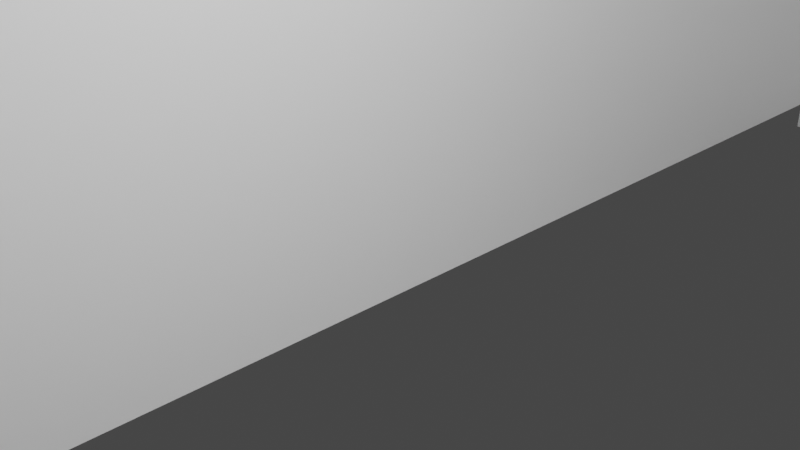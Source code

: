 # Source: house1.blend  (saved by Blender 2.83.19; exported with 4.5.12 LTS)
import bpy
from mathutils import Matrix  # noqa: F401  (used for matrix-valued properties, if any)

bpy.ops.wm.read_factory_settings(use_empty=True)
scene = bpy.context.scene
scene.name = 'Scene'

# ---- collections
col_collection = bpy.data.collections.new('Collection'); scene.collection.children.link(col_collection)
col_walls = bpy.data.collections.new('Walls'); scene.collection.children.link(col_walls)
col_images = bpy.data.collections.new('Images'); col_walls.children.link(col_images)
col_roof = bpy.data.collections.new('Roof'); scene.collection.children.link(col_roof)
col_roof_sides = bpy.data.collections.new('Roof sides'); col_roof.children.link(col_roof_sides)
col_roof_side_1 = bpy.data.collections.new('Roof side 1'); col_roof_sides.children.link(col_roof_side_1)
col_roof_side_2 = bpy.data.collections.new('Roof side 2'); col_roof_sides.children.link(col_roof_side_2)

# ---- images (referenced by path relative to the original .blend; pixels are not part of the script)
import os
ASSET_DIR = os.environ.get("B2B_ASSET_DIR", "")  # directory of the original .blend (textures are referenced by path, not embedded)
HERE = os.path.dirname(os.path.abspath(__file__))  # packed textures are extracted next to this script under _unpacked/

def load_image(name, relpath, width, height, colorspace="sRGB"):
    """Load a texture the original file referenced (path relative to the .blend, or extracted next to this script)."""
    p = next((c for c in (os.path.join(HERE, relpath), os.path.join(ASSET_DIR, relpath)) if relpath and os.path.exists(c)), "")
    if p:
        img = bpy.data.images.load(p, check_existing=True)
        img.name = name
    else:  # same state as the original file: an image datablock whose file is absent (Cycles renders it pink)
        img = bpy.data.images.new(name, width, height)
        img.source = "FILE"
        img.filepath = "//" + (relpath or name)
    img.colorspace_settings.name = colorspace
    return img
img_material_normal = load_image('Material Normal', '', 1024, 1024, 'Non-Color')

# ---- materials (node trees are filled in below, after node groups)
mat_material = bpy.data.materials.new('Material')
mat_material.alpha_threshold = 0.0
mat_material.use_transparent_shadow = False
mat_material.line_color = (0.0, 0.0, 0.0, 1.0)

# ---- material node trees
mat_material.use_nodes = True; mat_material.node_tree.nodes.clear()
_N = mat_material.node_tree.nodes; _L = mat_material.node_tree.links
n0 = _N.new('ShaderNodeOutputMaterial'); n0.name = 'Material Output'; n0.location = (300, 300)
n1 = _N.new('ShaderNodeBsdfPrincipled'); n1.name = 'Principled BSDF'; n1.location = (10, 300)
n1.distribution = 'GGX'
n1.subsurface_method = 'BURLEY'
n1.inputs[2].default_value = 0.4
n1.inputs[3].default_value = 1.45
n1.inputs[27].default_value = (0.0, 0.0, 0.0, 1.0)
n1.inputs[28].default_value = 1.0
n2 = _N.new('ShaderNodeTexImage'); n2.name = 'Image Texture'; n2.location = (-480, -140)
n2.image = img_material_normal
n3 = _N.new('ShaderNodeNormalMap'); n3.name = 'Normal Map'; n3.location = (-190, -100)
_L.new(n1.outputs[0], n0.inputs[0])
_L.new(n2.outputs[0], n3.inputs[1])
_L.new(n3.outputs[0], n1.inputs[5])
n0.is_active_output = True

# ---- world
world_world = bpy.data.worlds.new('World'); scene.world = world_world
world_world.use_nodes = True; world_world.node_tree.nodes.clear()
_N = world_world.node_tree.nodes; _L = world_world.node_tree.links
n0 = _N.new('ShaderNodeOutputWorld'); n0.name = 'World Output'; n0.location = (300, 300)
n1 = _N.new('ShaderNodeBackground'); n1.name = 'Background'; n1.location = (10, 300)
n1.inputs[0].default_value = (0.05088, 0.05088, 0.05088, 1.0)
_L.new(n1.outputs[0], n0.inputs[0])
n0.is_active_output = True
world_world.color = (0.05088, 0.05088, 0.05088)
world_world.use_sun_shadow = False
world_world.sun_shadow_jitter_overblur = 0.0

# ---- cameras
cam_camera = bpy.data.cameras.new('Camera')
cam_camera.clip_end = 100.0
cam_camera.ortho_scale = 7.314

# ---- lights
light_light = bpy.data.lights.new('Light', 'POINT')
light_light.transmission_factor = 0.0
light_light.energy = 1000.0
light_light.shadow_soft_size = 0.1
light_light.shadow_maximum_resolution = 0.006
light_light.use_absolute_resolution = True
light_light_001 = bpy.data.lights.new('Light.001', 'POINT')
light_light_001.transmission_factor = 0.0
light_light_001.energy = 1000.0
light_light_001.shadow_soft_size = 0.1
light_light_001.shadow_maximum_resolution = 0.006
light_light_001.use_absolute_resolution = True
light_light_002 = bpy.data.lights.new('Light.002', 'POINT')
light_light_002.transmission_factor = 0.0
light_light_002.energy = 1000.0
light_light_002.shadow_soft_size = 0.1
light_light_002.shadow_maximum_resolution = 0.006
light_light_002.use_absolute_resolution = True

# ---- meshes
me_cube_003 = bpy.data.meshes.new('Cube.003')
me_cube_003.from_pydata([(1.0, 1.0, 1.0), (1.0, 1.0, -1.0), (1.0, -1.0, 1.0), (1.0, -1.0, -1.0), (-1.0, 1.0, 1.0), (-1.0, 1.0, -1.0), (-1.0, -1.0, 1.0), (-1.0, -1.0, -1.0)], [], [(0, 4, 6, 2), (3, 2, 6, 7), (7, 6, 4, 5), (5, 1, 3, 7), (1, 0, 2, 3), (5, 4, 0, 1)])
_uv = me_cube_003.uv_layers.new(name='UVMap')
_uv.uv.foreach_set('vector', [0.625, 0.5, 0.875, 0.5, 0.875, 0.75, 0.625, 0.75, 0.375, 0.75, 0.625, 0.75, 0.625, 1.0, 0.375, 1.0, 0.375, 0.0, 0.625, 0.0, 0.625, 0.25, 0.375, 0.25, 0.125, 0.5, 0.375, 0.5, 0.375, 0.75, 0.125, 0.75, 0.375, 0.5, 0.625, 0.5, 0.625, 0.75, 0.375, 0.75, 0.375, 0.25, 0.625, 0.25, 0.625, 0.5, 0.375, 0.5])
me_cube_003.materials.append(mat_material)
me_cube_003.use_remesh_preserve_volume = False
me_cube_003.use_remesh_preserve_attributes = False
me_cube_003.use_mirror_vertex_groups = False
me_cube_003.update()
me_cube = bpy.data.meshes.new('Cube')
me_cube.from_pydata([(1.0, 1.0, 1.0), (1.0, 1.0, -1.0), (1.0, -1.0, 1.0), (1.0, -1.0, -1.0), (-1.0, 1.0, 1.0), (-1.0, 1.0, -1.0), (-1.0, -1.0, 1.0), (-1.0, -1.0, -1.0)], [], [(0, 4, 6, 2), (3, 2, 6, 7), (7, 6, 4, 5), (5, 1, 3, 7), (1, 0, 2, 3), (5, 4, 0, 1)])
_uv = me_cube.uv_layers.new(name='UVMap')
_uv.uv.foreach_set('vector', [0.625, 0.5, 0.875, 0.5, 0.875, 0.75, 0.625, 0.75, 0.375, 0.75, 0.625, 0.75, 0.625, 1.0, 0.375, 1.0, 0.375, 0.0, 0.625, 0.0, 0.625, 0.25, 0.375, 0.25, 0.125, 0.5, 0.375, 0.5, 0.375, 0.75, 0.125, 0.75, 0.375, 0.5, 0.625, 0.5, 0.625, 0.75, 0.375, 0.75, 0.375, 0.25, 0.625, 0.25, 0.625, 0.5, 0.375, 0.5])
me_cube.materials.append(mat_material)
me_cube.use_remesh_preserve_volume = False
me_cube.use_remesh_preserve_attributes = False
me_cube.use_mirror_vertex_groups = False
me_cube.update()
me_plane_002 = bpy.data.meshes.new('Plane.002')
me_plane_002.from_pydata([(-1.0, -1.0, 0.0), (1.0, -1.0, 0.0), (-1.0, 1.0, 0.0), (1.0, 1.0, 0.0)], [], [(0, 1, 3, 2)])
_uv = me_plane_002.uv_layers.new(name='UVMap')
_uv.uv.foreach_set('vector', [0.0, 0.0, 1.0, 0.0, 1.0, 1.0, 0.0, 1.0])
me_plane_002.use_remesh_fix_poles = True
me_plane_002.use_remesh_preserve_attributes = False
me_plane_002.use_mirror_vertex_groups = False
me_plane_002.update()
me_plane_001 = bpy.data.meshes.new('Plane.001')
me_plane_001.from_pydata([(-1.0, -1.0, 0.0), (1.0, -1.0, 0.0), (-1.0, 1.0, 0.0), (1.0, 1.0, 0.0)], [], [(0, 1, 3, 2)])
_uv = me_plane_001.uv_layers.new(name='UVMap')
_uv.uv.foreach_set('vector', [0.0, 0.0, 1.0, 0.0, 1.0, 1.0, 0.0, 1.0])
me_plane_001.use_remesh_fix_poles = True
me_plane_001.use_remesh_preserve_attributes = False
me_plane_001.use_mirror_vertex_groups = False
me_plane_001.update()
me_plane_005 = bpy.data.meshes.new('Plane.005')
me_plane_005.from_pydata([(-1.0, -1.0, 0.0), (1.0, -1.0, 0.0), (-1.0, 1.0, 0.0), (1.0, 1.0, 0.0)], [], [(0, 1, 3, 2)])
_uv = me_plane_005.uv_layers.new(name='UVMap')
_uv.uv.foreach_set('vector', [0.0, 0.0, 1.0, 0.0, 1.0, 1.0, 0.0, 1.0])
me_plane_005.use_remesh_fix_poles = True
me_plane_005.use_remesh_preserve_attributes = False
me_plane_005.use_mirror_vertex_groups = False
me_plane_005.update()
me_plane_006 = bpy.data.meshes.new('Plane.006')
me_plane_006.from_pydata([(-1.0, -1.0, 0.0), (1.0, -1.0, 0.0), (-1.0, 1.0, 0.0), (1.0, 1.0, 0.0)], [], [(0, 1, 3, 2)])
_uv = me_plane_006.uv_layers.new(name='UVMap')
_uv.uv.foreach_set('vector', [0.0, 0.0, 1.0, 0.0, 1.0, 1.0, 0.0, 1.0])
me_plane_006.use_remesh_fix_poles = True
me_plane_006.use_remesh_preserve_attributes = False
me_plane_006.use_mirror_vertex_groups = False
me_plane_006.update()
me_plane_007 = bpy.data.meshes.new('Plane.007')
me_plane_007.from_pydata([(-1.0, -1.0, 0.0), (1.0, -1.0, 0.0), (-1.0, 1.0, 0.0), (1.0, 1.0, 0.0)], [], [(0, 1, 3, 2)])
_uv = me_plane_007.uv_layers.new(name='UVMap')
_uv.uv.foreach_set('vector', [0.0, 0.0, 1.0, 0.0, 1.0, 1.0, 0.0, 1.0])
me_plane_007.use_remesh_fix_poles = True
me_plane_007.use_remesh_preserve_attributes = False
me_plane_007.use_mirror_vertex_groups = False
me_plane_007.update()
me_plane_016 = bpy.data.meshes.new('Plane.016')
me_plane_016.from_pydata([(-1.0, -1.0, 0.0), (1.0, -1.0, 0.0), (-1.0, 1.0, 0.0), (1.0, 1.0, 0.0)], [], [(0, 1, 3, 2)])
_uv = me_plane_016.uv_layers.new(name='UVMap')
_uv.uv.foreach_set('vector', [0.0, 0.0, 1.0, 0.0, 1.0, 1.0, 0.0, 1.0])
me_plane_016.use_remesh_fix_poles = True
me_plane_016.use_remesh_preserve_attributes = False
me_plane_016.use_mirror_vertex_groups = False
me_plane_016.update()
me_plane_018 = bpy.data.meshes.new('Plane.018')
me_plane_018.from_pydata([(-1.0, -1.0, 0.0), (-1.725, 0.4696, 0.02166), (-1.0, 1.0, 0.0), (1.0, 1.0, 0.0)], [], [(0, 1, 3, 2)])
_uv = me_plane_018.uv_layers.new(name='UVMap')
_uv.uv.foreach_set('vector', [0.0, 0.0, 1.0, 0.0, 1.0, 1.0, 0.0, 1.0])
me_plane_018.use_remesh_fix_poles = True
me_plane_018.use_remesh_preserve_attributes = False
me_plane_018.use_mirror_vertex_groups = False
me_plane_018.update()
me_plane_020 = bpy.data.meshes.new('Plane.020')
me_plane_020.from_pydata([(-1.0, -1.0, 0.0), (-1.725, 0.4696, 0.02166), (-1.0, 1.0, 0.0), (1.0, 1.0, 0.0)], [], [(0, 1, 3, 2)])
_uv = me_plane_020.uv_layers.new(name='UVMap')
_uv.uv.foreach_set('vector', [0.0, 0.0, 1.0, 0.0, 1.0, 1.0, 0.0, 1.0])
me_plane_020.use_remesh_fix_poles = True
me_plane_020.use_remesh_preserve_attributes = False
me_plane_020.use_mirror_vertex_groups = False
me_plane_020.update()
me_plane_026 = bpy.data.meshes.new('Plane.026')
me_plane_026.from_pydata([(-1.0, -1.0, 0.0), (1.0, -1.0, 0.0), (-1.0, 1.0, 0.0), (1.0, 1.0, 0.0)], [], [(0, 1, 3, 2)])
_uv = me_plane_026.uv_layers.new(name='UVMap')
_uv.uv.foreach_set('vector', [0.0, 0.0, 1.0, 0.0, 1.0, 1.0, 0.0, 1.0])
me_plane_026.use_remesh_fix_poles = True
me_plane_026.use_remesh_preserve_attributes = False
me_plane_026.use_mirror_vertex_groups = False
me_plane_026.update()
me_plane_025 = bpy.data.meshes.new('Plane.025')
me_plane_025.from_pydata([(-1.0, -1.0, 0.0), (-1.725, 0.4696, 0.02166), (-1.0, 1.0, 0.0), (1.0, 1.0, 0.0)], [], [(0, 1, 3, 2)])
_uv = me_plane_025.uv_layers.new(name='UVMap')
_uv.uv.foreach_set('vector', [0.0, 0.0, 1.0, 0.0, 1.0, 1.0, 0.0, 1.0])
me_plane_025.use_remesh_fix_poles = True
me_plane_025.use_remesh_preserve_attributes = False
me_plane_025.use_mirror_vertex_groups = False
me_plane_025.update()
me_plane_024 = bpy.data.meshes.new('Plane.024')
me_plane_024.from_pydata([(-1.0, -1.0, 0.0), (-1.725, 0.4696, 0.02166), (-1.0, 1.0, 0.0), (1.0, 1.0, 0.0)], [], [(0, 1, 3, 2)])
_uv = me_plane_024.uv_layers.new(name='UVMap')
_uv.uv.foreach_set('vector', [0.0, 0.0, 1.0, 0.0, 1.0, 1.0, 0.0, 1.0])
me_plane_024.use_remesh_fix_poles = True
me_plane_024.use_remesh_preserve_attributes = False
me_plane_024.use_mirror_vertex_groups = False
me_plane_024.update()

# ---- objects
ob_light = bpy.data.objects.new('Light', light_light)
ob_camera = bpy.data.objects.new('Camera', cam_camera)
ob_light_001 = bpy.data.objects.new('Light.001', light_light_001)
ob_light_002 = bpy.data.objects.new('Light.002', light_light_002)
ob_wall_4 = bpy.data.objects.new('Wall 4', me_cube_003)
ob_wall_3 = bpy.data.objects.new('Wall 3', me_cube)
ob_wall_2 = bpy.data.objects.new('Wall 2', me_plane_002)
ob_wall_1 = bpy.data.objects.new('Wall 1', me_plane_001)
ob_brickwall_001 = bpy.data.objects.new('BrickWall.001', None)
ob_brickwall_002 = bpy.data.objects.new('BrickWall.002', None)
ob_brickwall_003 = bpy.data.objects.new('BrickWall.003', None)
ob_brickwall_004 = bpy.data.objects.new('BrickWall.004', None)
ob_brickwall_005 = bpy.data.objects.new('BrickWall.005', None)
ob_brickwall_006 = bpy.data.objects.new('BrickWall.006', None)
ob_brickwall_007 = bpy.data.objects.new('BrickWall.007', None)
ob_brickwall_008 = bpy.data.objects.new('BrickWall.008', None)
ob_brickwall_009 = bpy.data.objects.new('BrickWall.009', None)
ob_brickwall_010 = bpy.data.objects.new('BrickWall.010', None)
ob_brickwall_011 = bpy.data.objects.new('BrickWall.011', None)
ob_brickwall_012 = bpy.data.objects.new('BrickWall.012', None)
ob_brickwall_013 = bpy.data.objects.new('BrickWall.013', None)
ob_brickwall_014 = bpy.data.objects.new('BrickWall.014', None)
ob_brickwall_015 = bpy.data.objects.new('BrickWall.015', None)
ob_brickwall_016 = bpy.data.objects.new('BrickWall.016', None)
ob_roof_2 = bpy.data.objects.new('Roof 2', me_plane_005)
ob_roof_1 = bpy.data.objects.new('Roof 1', me_plane_006)
ob_plane = bpy.data.objects.new('Plane', me_plane_007)
ob_plane_001 = bpy.data.objects.new('Plane.001', me_plane_016)
ob_plane_002 = bpy.data.objects.new('Plane.002', me_plane_018)
ob_plane_004 = bpy.data.objects.new('Plane.004', me_plane_020)
ob_plane_006 = bpy.data.objects.new('Plane.006', me_plane_026)
ob_plane_005 = bpy.data.objects.new('Plane.005', me_plane_025)
ob_plane_003 = bpy.data.objects.new('Plane.003', me_plane_024)

# ---- transforms, parenting, visibility, modifiers, constraints
ob_light.location = (4.076, 1.005, 5.904)
ob_light.rotation_euler = (0.6503, 0.05522, 1.866)
ob_light.lock_rotations_4d = False
ob_light.empty_display_type = 'ARROWS'
ob_light.color = (0.0, 0.0, 0.0, 0.0)
ob_light.lineart.crease_threshold = 0.0
ob_camera.location = (7.359, -6.926, 4.958)
ob_camera.rotation_euler = (1.109, 0.0, 0.8149)
ob_camera.lock_rotations_4d = False
ob_camera.empty_display_type = 'ARROWS'
ob_camera.color = (0.0, 0.0, 0.0, 0.0)
ob_camera.display_type = 'WIRE'
ob_camera.lineart.crease_threshold = 0.0
ob_light_001.location = (4.076, 1.005, 5.904)
ob_light_001.rotation_euler = (0.6503, 0.05522, 1.866)
ob_light_001.lock_rotations_4d = False
ob_light_001.empty_display_type = 'ARROWS'
ob_light_001.color = (0.0, 0.0, 0.0, 0.0)
ob_light_001.lineart.crease_threshold = 0.0
ob_light_002.location = (4.076, 1.005, 5.904)
ob_light_002.rotation_euler = (0.6503, 0.05522, 1.866)
ob_light_002.lock_rotations_4d = False
ob_light_002.empty_display_type = 'ARROWS'
ob_light_002.color = (0.0, 0.0, 0.0, 0.0)
ob_light_002.lineart.crease_threshold = 0.0
ob_wall_4.location = (16.4, -0.6657, 9.238)
ob_wall_4.scale = (-0.2242, 17.76, 13.17)
ob_wall_4.lock_rotations_4d = False
ob_wall_4.empty_display_type = 'ARROWS'
ob_wall_4.lineart.crease_threshold = 0.0
ob_wall_3.location = (-4.077, -0.6729, 9.238)
ob_wall_3.scale = (-0.2242, 17.76, 13.17)
ob_wall_3.lock_rotations_4d = False
ob_wall_3.empty_display_type = 'ARROWS'
ob_wall_3.lineart.crease_threshold = 0.0
ob_wall_2.location = (6.263, 16.99, 8.855)
ob_wall_2.rotation_euler = (1.56, -0.0, 0.0)
ob_wall_2.scale = (10.37, 13.55, 1.003)
ob_wall_2.lineart.crease_threshold = 0.0
ob_wall_1.location = (6.263, -18.51, 8.855)
ob_wall_1.rotation_euler = (1.56, -0.0, 0.0)
ob_wall_1.scale = (10.37, 13.55, 1.003)
ob_wall_1.lineart.crease_threshold = 0.0
ob_brickwall_001.location = (14.12, 17.35, 7.562)
ob_brickwall_001.rotation_euler = (1.571, 0.0, 0.0)
ob_brickwall_001.empty_display_type = 'IMAGE'
ob_brickwall_001.empty_display_size = 20.97
ob_brickwall_001.empty_image_offset = (-0.8808, -0.8808)
ob_brickwall_001.lineart.crease_threshold = 0.0
ob_brickwall_002.location = (14.12, 17.41, 20.93)
ob_brickwall_002.rotation_euler = (1.571, 0.0, 0.0)
ob_brickwall_002.empty_display_type = 'IMAGE'
ob_brickwall_002.empty_display_size = 20.97
ob_brickwall_002.empty_image_offset = (-0.8808, -0.8808)
ob_brickwall_002.lineart.crease_threshold = 0.0
ob_brickwall_003.location = (-4.472, 16.93, 20.85)
ob_brickwall_003.rotation_euler = (1.571, 0.0, 1.571)
ob_brickwall_003.empty_display_type = 'IMAGE'
ob_brickwall_003.empty_display_size = 17.84
ob_brickwall_003.empty_image_offset = (-0.9614, -0.8565)
ob_brickwall_003.lineart.crease_threshold = 0.0
ob_brickwall_004.location = (-4.472, -0.9563, 20.85)
ob_brickwall_004.rotation_euler = (1.571, 0.0, 1.571)
ob_brickwall_004.empty_display_type = 'IMAGE'
ob_brickwall_004.empty_display_size = 18.57
ob_brickwall_004.empty_image_offset = (-0.9629, -0.8515)
ob_brickwall_004.lineart.crease_threshold = 0.0
ob_brickwall_005.location = (-4.498, 16.87, 9.578)
ob_brickwall_005.rotation_euler = (1.571, 0.0, 1.571)
ob_brickwall_005.empty_display_type = 'IMAGE'
ob_brickwall_005.empty_display_size = 17.84
ob_brickwall_005.empty_image_offset = (-0.9614, -0.8565)
ob_brickwall_005.lineart.crease_threshold = 0.0
ob_brickwall_006.location = (-4.472, -0.9492, 9.578)
ob_brickwall_006.rotation_euler = (1.571, 0.0, 1.571)
ob_brickwall_006.empty_display_type = 'IMAGE'
ob_brickwall_006.empty_display_size = 18.51
ob_brickwall_006.empty_image_offset = (-0.9628, -0.8377)
ob_brickwall_006.lineart.crease_threshold = 0.0
ob_brickwall_007.location = (14.12, -18.93, 7.562)
ob_brickwall_007.rotation_euler = (1.571, 0.0, 0.0)
ob_brickwall_007.empty_display_type = 'IMAGE'
ob_brickwall_007.empty_display_size = 20.97
ob_brickwall_007.empty_image_offset = (-0.8808, -0.8808)
ob_brickwall_007.lineart.crease_threshold = 0.0
ob_brickwall_008.location = (14.12, -18.87, 20.93)
ob_brickwall_008.rotation_euler = (1.571, 0.0, 0.0)
ob_brickwall_008.empty_display_type = 'IMAGE'
ob_brickwall_008.empty_display_size = 20.97
ob_brickwall_008.empty_image_offset = (-0.8808, -0.8808)
ob_brickwall_008.lineart.crease_threshold = 0.0
ob_brickwall_009.location = (16.83, 16.93, 20.85)
ob_brickwall_009.rotation_euler = (1.571, 0.0, 1.571)
ob_brickwall_009.empty_display_type = 'IMAGE'
ob_brickwall_009.empty_display_size = 17.84
ob_brickwall_009.empty_image_offset = (-0.9614, -0.8565)
ob_brickwall_009.lineart.crease_threshold = 0.0
ob_brickwall_010.location = (16.83, -0.9563, 20.85)
ob_brickwall_010.rotation_euler = (1.571, 0.0, 1.571)
ob_brickwall_010.empty_display_type = 'IMAGE'
ob_brickwall_010.empty_display_size = 18.6
ob_brickwall_010.empty_image_offset = (-0.963, -0.8624)
ob_brickwall_010.lineart.crease_threshold = 0.0
ob_brickwall_011.location = (16.81, 16.87, 9.578)
ob_brickwall_011.rotation_euler = (1.571, 0.0, 1.571)
ob_brickwall_011.empty_display_type = 'IMAGE'
ob_brickwall_011.empty_display_size = 17.84
ob_brickwall_011.empty_image_offset = (-0.9614, -0.8565)
ob_brickwall_011.lineart.crease_threshold = 0.0
ob_brickwall_012.location = (16.83, -0.9492, 9.578)
ob_brickwall_012.rotation_euler = (1.571, 0.0, 1.571)
ob_brickwall_012.empty_display_type = 'IMAGE'
ob_brickwall_012.empty_display_size = 18.69
ob_brickwall_012.empty_image_offset = (-0.9631, -0.863)
ob_brickwall_012.lineart.crease_threshold = 0.0
ob_brickwall_013.location = (16.81, 16.87, 2.146)
ob_brickwall_013.rotation_euler = (1.571, 0.0, 1.571)
ob_brickwall_013.empty_display_type = 'IMAGE'
ob_brickwall_013.empty_display_size = 17.84
ob_brickwall_013.empty_image_offset = (-0.9614, -0.8565)
ob_brickwall_013.lineart.crease_threshold = 0.0
ob_brickwall_014.location = (16.83, -0.9492, 2.146)
ob_brickwall_014.rotation_euler = (1.571, 0.0, 1.571)
ob_brickwall_014.empty_display_type = 'IMAGE'
ob_brickwall_014.empty_display_size = 18.69
ob_brickwall_014.empty_image_offset = (-0.9631, -0.863)
ob_brickwall_014.lineart.crease_threshold = 0.0
ob_brickwall_015.location = (-4.498, 16.87, 1.894)
ob_brickwall_015.rotation_euler = (1.571, 0.0, 1.571)
ob_brickwall_015.empty_display_type = 'IMAGE'
ob_brickwall_015.empty_display_size = 17.84
ob_brickwall_015.empty_image_offset = (-0.9614, -0.8565)
ob_brickwall_015.lineart.crease_threshold = 0.0
ob_brickwall_016.location = (-4.472, -0.9492, 1.894)
ob_brickwall_016.rotation_euler = (1.571, 0.0, 1.571)
ob_brickwall_016.empty_display_type = 'IMAGE'
ob_brickwall_016.empty_display_size = 18.51
ob_brickwall_016.empty_image_offset = (-0.9628, -0.8377)
ob_brickwall_016.lineart.crease_threshold = 0.0
ob_roof_2.location = (6.164, 13.33, 26.24)
ob_roof_2.rotation_euler = (-0.7994, -0.0, 0.0)
ob_roof_2.scale = (10.41, 5.398, 7.089)
ob_roof_2.lock_rotation = (True, False, False)
ob_roof_2.lineart.crease_threshold = 0.0
ob_roof_1.location = (6.164, -14.55, 26.24)
ob_roof_1.rotation_euler = (-0.7994, -6.283, 9.427)
ob_roof_1.scale = (10.41, 5.398, 7.089)
ob_roof_1.lock_rotation = (True, False, True)
ob_roof_1.lineart.crease_threshold = 0.0
ob_plane.location = (6.179, -0.6508, 30.14)
ob_plane.scale = (10.47, 10.3, 1.0)
ob_plane.lineart.crease_threshold = 0.0
ob_plane_001.location = (16.48, -0.6834, 24.89)
ob_plane_001.rotation_euler = (-1.575, 0.0, -1.571)
ob_plane_001.scale = (10.28, 5.279, 1.003)
ob_plane_001.lineart.crease_threshold = 0.0
ob_plane_002.location = (16.48, -0.6834, 24.89)
ob_plane_002.rotation_euler = (-1.571, 0.0, -1.571)
ob_plane_002.scale = (10.28, 5.279, 1.003)
ob_plane_002.lineart.crease_threshold = 0.0
ob_plane_004.location = (16.48, -0.6834, 24.89)
ob_plane_004.rotation_euler = (-1.571, 0.0, -4.713)
ob_plane_004.scale = (10.28, 5.279, 1.003)
ob_plane_004.lineart.crease_threshold = 0.0
ob_plane_006.location = (-4.22, -0.6834, 24.89)
ob_plane_006.rotation_euler = (-1.575, 0.0, -1.571)
ob_plane_006.scale = (10.28, 5.279, 1.003)
ob_plane_006.lineart.crease_threshold = 0.0
ob_plane_005.location = (-4.22, -0.6834, 24.89)
ob_plane_005.rotation_euler = (-1.571, 0.0, -1.571)
ob_plane_005.scale = (10.28, 5.279, 1.003)
ob_plane_005.lineart.crease_threshold = 0.0
ob_plane_003.location = (-4.22, -0.6834, 24.89)
ob_plane_003.rotation_euler = (-1.571, 0.0, -4.713)
ob_plane_003.scale = (10.28, 5.279, 1.003)
ob_plane_003.lineart.crease_threshold = 0.0

# ---- collection membership
col_collection.objects.link(ob_light)
col_collection.objects.link(ob_camera)
col_collection.objects.link(ob_light_001)
col_collection.objects.link(ob_light_002)
col_walls.objects.link(ob_wall_4)
col_walls.objects.link(ob_wall_3)
col_walls.objects.link(ob_wall_2)
col_walls.objects.link(ob_wall_1)
col_images.objects.link(ob_brickwall_001)
col_images.objects.link(ob_brickwall_002)
col_images.objects.link(ob_brickwall_003)
col_images.objects.link(ob_brickwall_004)
col_images.objects.link(ob_brickwall_005)
col_images.objects.link(ob_brickwall_006)
col_images.objects.link(ob_brickwall_007)
col_images.objects.link(ob_brickwall_008)
col_images.objects.link(ob_brickwall_009)
col_images.objects.link(ob_brickwall_010)
col_images.objects.link(ob_brickwall_011)
col_images.objects.link(ob_brickwall_012)
col_images.objects.link(ob_brickwall_013)
col_images.objects.link(ob_brickwall_014)
col_images.objects.link(ob_brickwall_015)
col_images.objects.link(ob_brickwall_016)
col_roof.objects.link(ob_roof_2)
col_roof.objects.link(ob_roof_1)
col_roof.objects.link(ob_plane)
col_roof_side_1.objects.link(ob_plane_001)
col_roof_side_1.objects.link(ob_plane_002)
col_roof_side_1.objects.link(ob_plane_004)
col_roof_side_2.objects.link(ob_plane_006)
col_roof_side_2.objects.link(ob_plane_005)
col_roof_side_2.objects.link(ob_plane_003)

# ---- scene / render settings (as saved in the file)
scene.camera = ob_camera
scene.frame_start = 1; scene.frame_end = 250; scene.frame_set(0)
scene.render.engine = 'BLENDER_EEVEE_NEXT'
scene.cycles.use_denoising = False
scene.cycles.samples = 128
scene.cycles.sampling_pattern = 'TABULATED_SOBOL'
scene.cycles.use_adaptive_sampling = False
scene.cycles.use_light_tree = False
scene.view_settings.view_transform = 'Filmic'
bpy.context.view_layer.update()
